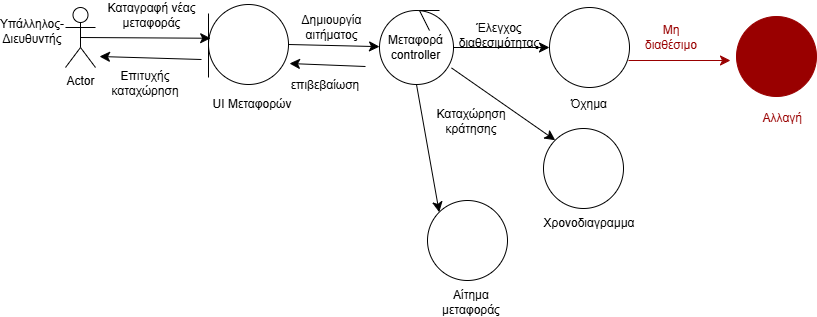

The diagram above was exported from draw.io. Its source (the exported page's mxGraphModel, read from the mxfile embedded in the PNG):
<mxGraphModel dx="891" dy="986" grid="0" gridSize="10" guides="1" tooltips="1" connect="1" arrows="1" fold="1" page="0" pageScale="1" pageWidth="827" pageHeight="1169" math="0" shadow="0">
  <root>
    <mxCell id="0" />
    <mxCell id="1" parent="0" />
    <mxCell id="GQwG_lmbAia-az9_DQpz-6" value="Actor" style="shape=umlActor;verticalLabelPosition=bottom;verticalAlign=top;html=1;outlineConnect=0;" vertex="1" parent="1">
      <mxGeometry x="-23" y="-45" width="30" height="60" as="geometry" />
    </mxCell>
    <mxCell id="GQwG_lmbAia-az9_DQpz-7" value="Υπάλληλος-Διευθυντής" style="text;html=1;align=center;verticalAlign=middle;whiteSpace=wrap;rounded=0;" vertex="1" parent="1">
      <mxGeometry x="-86" y="-36" width="60" height="30" as="geometry" />
    </mxCell>
    <mxCell id="GQwG_lmbAia-az9_DQpz-10" value="" style="ellipse;whiteSpace=wrap;html=1;aspect=fixed;" vertex="1" parent="1">
      <mxGeometry x="455" y="76" width="80" height="80" as="geometry" />
    </mxCell>
    <mxCell id="GQwG_lmbAia-az9_DQpz-11" value="" style="ellipse;whiteSpace=wrap;html=1;aspect=fixed;" vertex="1" parent="1">
      <mxGeometry x="461" y="-45" width="80" height="80" as="geometry" />
    </mxCell>
    <mxCell id="GQwG_lmbAia-az9_DQpz-13" value="" style="ellipse;whiteSpace=wrap;html=1;aspect=fixed;" vertex="1" parent="1">
      <mxGeometry x="120" y="-48" width="80" height="80" as="geometry" />
    </mxCell>
    <mxCell id="GQwG_lmbAia-az9_DQpz-14" value="" style="endArrow=none;html=1;rounded=0;fontSize=12;startSize=8;endSize=8;curved=1;" edge="1" parent="1">
      <mxGeometry width="50" height="50" relative="1" as="geometry">
        <mxPoint x="120" y="25" as="sourcePoint" />
        <mxPoint x="120" y="-39" as="targetPoint" />
      </mxGeometry>
    </mxCell>
    <mxCell id="GQwG_lmbAia-az9_DQpz-15" value="" style="endArrow=classic;html=1;rounded=0;fontSize=12;startSize=8;endSize=8;curved=1;entryX=0.027;entryY=0.422;entryDx=0;entryDy=0;entryPerimeter=0;exitX=0.5;exitY=0.5;exitDx=0;exitDy=0;exitPerimeter=0;" edge="1" parent="1" source="GQwG_lmbAia-az9_DQpz-6" target="GQwG_lmbAia-az9_DQpz-13">
      <mxGeometry width="50" height="50" relative="1" as="geometry">
        <mxPoint x="187" y="214" as="sourcePoint" />
        <mxPoint x="237" y="164" as="targetPoint" />
      </mxGeometry>
    </mxCell>
    <mxCell id="GQwG_lmbAia-az9_DQpz-16" value="UI Μεταφορών" style="text;html=1;align=center;verticalAlign=middle;whiteSpace=wrap;rounded=0;" vertex="1" parent="1">
      <mxGeometry x="111" y="37" width="106" height="30" as="geometry" />
    </mxCell>
    <mxCell id="GQwG_lmbAia-az9_DQpz-18" value="Καταγραφή νέας μεταφοράς" style="text;html=1;align=center;verticalAlign=middle;whiteSpace=wrap;rounded=0;" vertex="1" parent="1">
      <mxGeometry x="16" y="-52" width="95" height="30" as="geometry" />
    </mxCell>
    <mxCell id="GQwG_lmbAia-az9_DQpz-19" value="" style="ellipse;whiteSpace=wrap;html=1;aspect=fixed;" vertex="1" parent="1">
      <mxGeometry x="291" y="-42" width="74" height="74" as="geometry" />
    </mxCell>
    <mxCell id="GQwG_lmbAia-az9_DQpz-20" value="" style="endArrow=none;html=1;rounded=0;" edge="1" parent="1">
      <mxGeometry width="50" height="50" relative="1" as="geometry">
        <mxPoint x="351" y="-42" as="sourcePoint" />
        <mxPoint x="341" y="-22" as="targetPoint" />
        <Array as="points">
          <mxPoint x="331" y="-42" />
        </Array>
      </mxGeometry>
    </mxCell>
    <mxCell id="GQwG_lmbAia-az9_DQpz-21" value="" style="endArrow=classic;html=1;rounded=0;fontSize=12;startSize=8;endSize=8;curved=1;exitX=1;exitY=0.5;exitDx=0;exitDy=0;" edge="1" parent="1" source="GQwG_lmbAia-az9_DQpz-13" target="GQwG_lmbAia-az9_DQpz-19">
      <mxGeometry width="50" height="50" relative="1" as="geometry">
        <mxPoint x="187" y="214" as="sourcePoint" />
        <mxPoint x="237" y="164" as="targetPoint" />
      </mxGeometry>
    </mxCell>
    <mxCell id="GQwG_lmbAia-az9_DQpz-22" value="Μεταφορά controller" style="text;html=1;align=center;verticalAlign=middle;whiteSpace=wrap;rounded=0;" vertex="1" parent="1">
      <mxGeometry x="302" y="-24" width="51" height="38" as="geometry" />
    </mxCell>
    <mxCell id="GQwG_lmbAia-az9_DQpz-23" value="Δημιουργία αιτήματος" style="text;html=1;align=center;verticalAlign=middle;whiteSpace=wrap;rounded=0;" vertex="1" parent="1">
      <mxGeometry x="196" y="-40" width="95" height="30" as="geometry" />
    </mxCell>
    <mxCell id="GQwG_lmbAia-az9_DQpz-24" value="Όχημα" style="text;html=1;align=center;verticalAlign=middle;whiteSpace=wrap;rounded=0;" vertex="1" parent="1">
      <mxGeometry x="458" y="37" width="86" height="30" as="geometry" />
    </mxCell>
    <mxCell id="GQwG_lmbAia-az9_DQpz-25" value="" style="endArrow=classic;html=1;rounded=0;fontSize=12;startSize=8;endSize=8;curved=1;exitX=1;exitY=0.5;exitDx=0;exitDy=0;entryX=0;entryY=0.5;entryDx=0;entryDy=0;" edge="1" parent="1" source="GQwG_lmbAia-az9_DQpz-19" target="GQwG_lmbAia-az9_DQpz-11">
      <mxGeometry width="50" height="50" relative="1" as="geometry">
        <mxPoint x="293" y="214" as="sourcePoint" />
        <mxPoint x="343" y="164" as="targetPoint" />
      </mxGeometry>
    </mxCell>
    <mxCell id="GQwG_lmbAia-az9_DQpz-28" value="Χρονοδιαγραμμα" style="text;html=1;align=center;verticalAlign=middle;whiteSpace=wrap;rounded=0;" vertex="1" parent="1">
      <mxGeometry x="471" y="156" width="60" height="30" as="geometry" />
    </mxCell>
    <mxCell id="GQwG_lmbAia-az9_DQpz-33" value="" style="endArrow=classic;html=1;rounded=0;fontSize=12;startSize=8;endSize=8;curved=1;exitX=0.973;exitY=0.776;exitDx=0;exitDy=0;exitPerimeter=0;entryX=0;entryY=0;entryDx=0;entryDy=0;" edge="1" parent="1" source="GQwG_lmbAia-az9_DQpz-19" target="GQwG_lmbAia-az9_DQpz-10">
      <mxGeometry width="50" height="50" relative="1" as="geometry">
        <mxPoint x="426" y="214" as="sourcePoint" />
        <mxPoint x="476" y="164" as="targetPoint" />
      </mxGeometry>
    </mxCell>
    <mxCell id="GQwG_lmbAia-az9_DQpz-48" value="Έλεγχος διαθεσιμότητας" style="text;html=1;align=center;verticalAlign=middle;whiteSpace=wrap;rounded=0;" vertex="1" parent="1">
      <mxGeometry x="361" y="-32" width="100" height="30" as="geometry" />
    </mxCell>
    <mxCell id="GQwG_lmbAia-az9_DQpz-51" value="Καταχώρηση κράτησης" style="text;html=1;align=center;verticalAlign=middle;whiteSpace=wrap;rounded=0;" vertex="1" parent="1">
      <mxGeometry x="353" y="54" width="60" height="30" as="geometry" />
    </mxCell>
    <mxCell id="GQwG_lmbAia-az9_DQpz-71" value="" style="endArrow=classic;html=1;rounded=0;fontSize=12;startSize=8;endSize=8;curved=1;" edge="1" parent="1">
      <mxGeometry width="50" height="50" relative="1" as="geometry">
        <mxPoint x="113" y="7" as="sourcePoint" />
        <mxPoint x="11" y="4" as="targetPoint" />
      </mxGeometry>
    </mxCell>
    <mxCell id="GQwG_lmbAia-az9_DQpz-72" value="Επιτυχής καταχώρηση" style="text;html=1;align=center;verticalAlign=middle;whiteSpace=wrap;rounded=0;" vertex="1" parent="1">
      <mxGeometry x="27" y="16" width="60" height="30" as="geometry" />
    </mxCell>
    <mxCell id="GQwG_lmbAia-az9_DQpz-75" value="" style="ellipse;whiteSpace=wrap;html=1;aspect=fixed;" vertex="1" parent="1">
      <mxGeometry x="339" y="148" width="80" height="80" as="geometry" />
    </mxCell>
    <mxCell id="GQwG_lmbAia-az9_DQpz-76" value="Αίτημα μεταφοράς" style="text;html=1;align=center;verticalAlign=middle;whiteSpace=wrap;rounded=0;" vertex="1" parent="1">
      <mxGeometry x="353" y="235" width="60" height="30" as="geometry" />
    </mxCell>
    <mxCell id="GQwG_lmbAia-az9_DQpz-77" value="" style="endArrow=classic;html=1;rounded=0;fontSize=12;startSize=8;endSize=8;curved=1;exitX=0.5;exitY=1;exitDx=0;exitDy=0;entryX=0;entryY=0;entryDx=0;entryDy=0;" edge="1" parent="1" source="GQwG_lmbAia-az9_DQpz-19" target="GQwG_lmbAia-az9_DQpz-75">
      <mxGeometry width="50" height="50" relative="1" as="geometry">
        <mxPoint x="308" y="131" as="sourcePoint" />
        <mxPoint x="358" y="81" as="targetPoint" />
      </mxGeometry>
    </mxCell>
    <mxCell id="GQwG_lmbAia-az9_DQpz-81" value="" style="endArrow=classic;html=1;rounded=0;fontSize=12;startSize=8;endSize=8;curved=1;" edge="1" parent="1">
      <mxGeometry width="50" height="50" relative="1" as="geometry">
        <mxPoint x="277" y="14" as="sourcePoint" />
        <mxPoint x="201" y="11" as="targetPoint" />
      </mxGeometry>
    </mxCell>
    <mxCell id="GQwG_lmbAia-az9_DQpz-82" value="επιβεβαίωση" style="text;html=1;align=center;verticalAlign=middle;whiteSpace=wrap;rounded=0;" vertex="1" parent="1">
      <mxGeometry x="207" y="18" width="60" height="30" as="geometry" />
    </mxCell>
    <mxCell id="GQwG_lmbAia-az9_DQpz-83" value="" style="endArrow=classic;html=1;rounded=0;fontSize=12;startSize=8;endSize=8;curved=1;strokeColor=#990000;" edge="1" parent="1">
      <mxGeometry width="50" height="50" relative="1" as="geometry">
        <mxPoint x="540" y="8" as="sourcePoint" />
        <mxPoint x="642" y="8" as="targetPoint" />
      </mxGeometry>
    </mxCell>
    <mxCell id="GQwG_lmbAia-az9_DQpz-84" value="&lt;font style=&quot;color: rgb(153, 0, 0);&quot;&gt;Μη διαθέσιμο&lt;/font&gt;" style="text;html=1;align=center;verticalAlign=middle;whiteSpace=wrap;rounded=0;" vertex="1" parent="1">
      <mxGeometry x="553" y="-30" width="60" height="30" as="geometry" />
    </mxCell>
    <mxCell id="GQwG_lmbAia-az9_DQpz-85" value="" style="ellipse;whiteSpace=wrap;html=1;aspect=fixed;strokeColor=#990000;fillColor=#990000;" vertex="1" parent="1">
      <mxGeometry x="648" y="-36" width="80" height="80" as="geometry" />
    </mxCell>
    <mxCell id="GQwG_lmbAia-az9_DQpz-86" value="&lt;font style=&quot;color: rgb(153, 0, 0);&quot;&gt;Αλλαγή&amp;nbsp;&lt;/font&gt;" style="text;html=1;align=center;verticalAlign=middle;whiteSpace=wrap;rounded=0;" vertex="1" parent="1">
      <mxGeometry x="666" y="51" width="60" height="30" as="geometry" />
    </mxCell>
  </root>
</mxGraphModel>